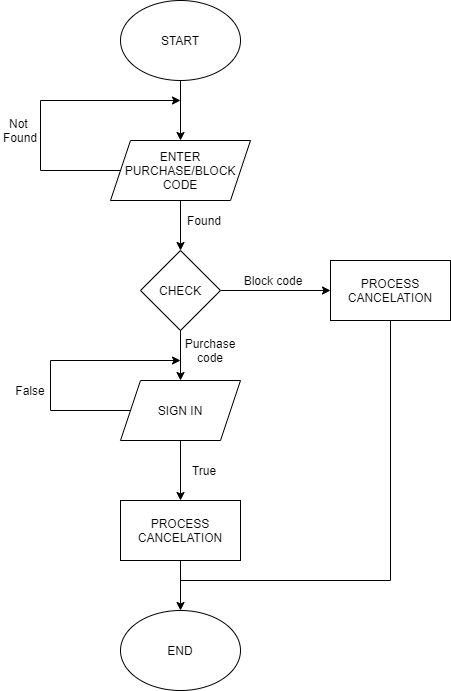

The diagram above was exported from draw.io. Its source (the exported page's mxGraphModel, read from the mxfile embedded in the PNG):
<mxGraphModel dx="1422" dy="705" grid="1" gridSize="10" guides="1" tooltips="1" connect="1" arrows="1" fold="1" page="1" pageScale="1" pageWidth="827" pageHeight="1169" math="0" shadow="0">
  <root>
    <mxCell id="Qh3TLtdUPWG5Dsw3rgvg-0" />
    <mxCell id="Qh3TLtdUPWG5Dsw3rgvg-1" parent="Qh3TLtdUPWG5Dsw3rgvg-0" />
    <mxCell id="FOI8MLRkHSnD-U6YYewr-3" value="" style="edgeStyle=orthogonalEdgeStyle;rounded=0;orthogonalLoop=1;jettySize=auto;html=1;" edge="1" parent="Qh3TLtdUPWG5Dsw3rgvg-1" source="FOI8MLRkHSnD-U6YYewr-0" target="FOI8MLRkHSnD-U6YYewr-2">
      <mxGeometry relative="1" as="geometry" />
    </mxCell>
    <mxCell id="FOI8MLRkHSnD-U6YYewr-0" value="START" style="ellipse;whiteSpace=wrap;html=1;" vertex="1" parent="Qh3TLtdUPWG5Dsw3rgvg-1">
      <mxGeometry x="350" y="80" width="120" height="80" as="geometry" />
    </mxCell>
    <mxCell id="FOI8MLRkHSnD-U6YYewr-1" value="END" style="ellipse;whiteSpace=wrap;html=1;" vertex="1" parent="Qh3TLtdUPWG5Dsw3rgvg-1">
      <mxGeometry x="350" y="690" width="120" height="80" as="geometry" />
    </mxCell>
    <mxCell id="FOI8MLRkHSnD-U6YYewr-5" value="" style="edgeStyle=orthogonalEdgeStyle;rounded=0;orthogonalLoop=1;jettySize=auto;html=1;" edge="1" parent="Qh3TLtdUPWG5Dsw3rgvg-1" source="FOI8MLRkHSnD-U6YYewr-2" target="FOI8MLRkHSnD-U6YYewr-4">
      <mxGeometry relative="1" as="geometry" />
    </mxCell>
    <mxCell id="FOI8MLRkHSnD-U6YYewr-2" value="ENTER PURCHASE/BLOCK CODE" style="shape=parallelogram;perimeter=parallelogramPerimeter;whiteSpace=wrap;html=1;fixedSize=1;" vertex="1" parent="Qh3TLtdUPWG5Dsw3rgvg-1">
      <mxGeometry x="340" y="220" width="140" height="60" as="geometry" />
    </mxCell>
    <mxCell id="FOI8MLRkHSnD-U6YYewr-22" value="" style="edgeStyle=orthogonalEdgeStyle;rounded=0;orthogonalLoop=1;jettySize=auto;html=1;" edge="1" parent="Qh3TLtdUPWG5Dsw3rgvg-1" source="FOI8MLRkHSnD-U6YYewr-4" target="FOI8MLRkHSnD-U6YYewr-21">
      <mxGeometry relative="1" as="geometry" />
    </mxCell>
    <mxCell id="FOI8MLRkHSnD-U6YYewr-4" value="CHECK" style="rhombus;whiteSpace=wrap;html=1;" vertex="1" parent="Qh3TLtdUPWG5Dsw3rgvg-1">
      <mxGeometry x="370" y="330" width="80" height="80" as="geometry" />
    </mxCell>
    <mxCell id="FOI8MLRkHSnD-U6YYewr-10" value="" style="endArrow=none;html=1;entryX=0;entryY=0.5;entryDx=0;entryDy=0;" edge="1" parent="Qh3TLtdUPWG5Dsw3rgvg-1" target="FOI8MLRkHSnD-U6YYewr-2">
      <mxGeometry width="50" height="50" relative="1" as="geometry">
        <mxPoint x="270" y="250" as="sourcePoint" />
        <mxPoint x="440" y="340" as="targetPoint" />
      </mxGeometry>
    </mxCell>
    <mxCell id="FOI8MLRkHSnD-U6YYewr-11" value="" style="endArrow=none;html=1;" edge="1" parent="Qh3TLtdUPWG5Dsw3rgvg-1">
      <mxGeometry width="50" height="50" relative="1" as="geometry">
        <mxPoint x="270" y="250" as="sourcePoint" />
        <mxPoint x="270" y="180" as="targetPoint" />
      </mxGeometry>
    </mxCell>
    <mxCell id="FOI8MLRkHSnD-U6YYewr-12" value="" style="endArrow=classic;html=1;" edge="1" parent="Qh3TLtdUPWG5Dsw3rgvg-1">
      <mxGeometry width="50" height="50" relative="1" as="geometry">
        <mxPoint x="270" y="180" as="sourcePoint" />
        <mxPoint x="410" y="180" as="targetPoint" />
      </mxGeometry>
    </mxCell>
    <mxCell id="FOI8MLRkHSnD-U6YYewr-13" value="Found&lt;span style=&quot;color: rgba(0 , 0 , 0 , 0) ; font-family: monospace ; font-size: 0px&quot;&gt;%3CmxGraphModel%3E%3Croot%3E%3CmxCell%20id%3D%220%22%2F%3E%3CmxCell%20id%3D%221%22%20parent%3D%220%22%2F%3E%3CmxCell%20id%3D%222%22%20value%3D%22True%22%20style%3D%22text%3Bhtml%3D1%3BstrokeColor%3Dnone%3BfillColor%3Dnone%3Balign%3Dcenter%3BverticalAlign%3Dmiddle%3BwhiteSpace%3Dwrap%3Brounded%3D0%3B%22%20vertex%3D%221%22%20parent%3D%221%22%3E%3CmxGeometry%20x%3D%22490%22%20y%3D%22470%22%20width%3D%2240%22%20height%3D%2220%22%20as%3D%22geometry%22%2F%3E%3C%2FmxCell%3E%3C%2Froot%3E%3C%2FmxGraphModel%3E&lt;/span&gt;" style="text;html=1;strokeColor=none;fillColor=none;align=center;verticalAlign=middle;whiteSpace=wrap;rounded=0;" vertex="1" parent="Qh3TLtdUPWG5Dsw3rgvg-1">
      <mxGeometry x="414" y="290" width="40" height="20" as="geometry" />
    </mxCell>
    <mxCell id="FOI8MLRkHSnD-U6YYewr-14" value="Not &lt;br&gt;Found&lt;span style=&quot;color: rgba(0 , 0 , 0 , 0) ; font-family: monospace ; font-size: 0px&quot;&gt;%3CmxGraphModel%3E%3Croot%3E%3CmxCell%20id%3D%220%22%2F%3E%3CmxCell%20id%3D%221%22%20parent%3D%220%22%2F%3E%3CmxCell%20id%3D%222%22%20value%3D%22True%22%20style%3D%22text%3Bhtml%3D1%3BstrokeColor%3Dnone%3BfillColor%3Dnone%3Balign%3Dcenter%3BverticalAlign%3Dmiddle%3BwhiteSpace%3Dwrap%3Brounded%3D0%3B%22%20vertex%3D%221%22%20parent%3D%221%22%3E%3CmxGeometry%20x%3D%22490%22%20y%3D%22470%22%20width%3D%2240%22%20height%3D%2220%22%20as%3D%22geometry%22%2F%3E%3C%2FmxCell%3E%3C%2Froot%3E%3C%2FmxGraphModel%3E&lt;/span&gt;" style="text;html=1;strokeColor=none;fillColor=none;align=center;verticalAlign=middle;whiteSpace=wrap;rounded=0;" vertex="1" parent="Qh3TLtdUPWG5Dsw3rgvg-1">
      <mxGeometry x="230" y="200" width="40" height="20" as="geometry" />
    </mxCell>
    <mxCell id="FOI8MLRkHSnD-U6YYewr-21" value="PROCESS CANCELATION" style="whiteSpace=wrap;html=1;" vertex="1" parent="Qh3TLtdUPWG5Dsw3rgvg-1">
      <mxGeometry x="560" y="340" width="120" height="60" as="geometry" />
    </mxCell>
    <mxCell id="FOI8MLRkHSnD-U6YYewr-23" value="Block code" style="text;html=1;strokeColor=none;fillColor=none;align=center;verticalAlign=middle;whiteSpace=wrap;rounded=0;" vertex="1" parent="Qh3TLtdUPWG5Dsw3rgvg-1">
      <mxGeometry x="470" y="350" width="66" height="20" as="geometry" />
    </mxCell>
    <mxCell id="UaXuhBd4ai-VpApLNL_1-0" value="Purchase code" style="text;html=1;strokeColor=none;fillColor=none;align=center;verticalAlign=middle;whiteSpace=wrap;rounded=0;" vertex="1" parent="Qh3TLtdUPWG5Dsw3rgvg-1">
      <mxGeometry x="420" y="420" width="40" height="20" as="geometry" />
    </mxCell>
    <mxCell id="UaXuhBd4ai-VpApLNL_1-9" value="" style="edgeStyle=orthogonalEdgeStyle;rounded=0;orthogonalLoop=1;jettySize=auto;html=1;" edge="1" parent="Qh3TLtdUPWG5Dsw3rgvg-1" source="UaXuhBd4ai-VpApLNL_1-1" target="UaXuhBd4ai-VpApLNL_1-8">
      <mxGeometry relative="1" as="geometry" />
    </mxCell>
    <mxCell id="UaXuhBd4ai-VpApLNL_1-1" value="SIGN IN" style="shape=parallelogram;perimeter=parallelogramPerimeter;whiteSpace=wrap;html=1;fixedSize=1;" vertex="1" parent="Qh3TLtdUPWG5Dsw3rgvg-1">
      <mxGeometry x="350" y="460" width="120" height="60" as="geometry" />
    </mxCell>
    <mxCell id="UaXuhBd4ai-VpApLNL_1-7" value="" style="endArrow=classic;html=1;exitX=0.5;exitY=1;exitDx=0;exitDy=0;entryX=0.5;entryY=0;entryDx=0;entryDy=0;" edge="1" parent="Qh3TLtdUPWG5Dsw3rgvg-1" source="FOI8MLRkHSnD-U6YYewr-4" target="UaXuhBd4ai-VpApLNL_1-1">
      <mxGeometry width="50" height="50" relative="1" as="geometry">
        <mxPoint x="390" y="380" as="sourcePoint" />
        <mxPoint x="440" y="330" as="targetPoint" />
      </mxGeometry>
    </mxCell>
    <mxCell id="UaXuhBd4ai-VpApLNL_1-10" value="" style="edgeStyle=orthogonalEdgeStyle;rounded=0;orthogonalLoop=1;jettySize=auto;html=1;" edge="1" parent="Qh3TLtdUPWG5Dsw3rgvg-1" source="UaXuhBd4ai-VpApLNL_1-8" target="FOI8MLRkHSnD-U6YYewr-1">
      <mxGeometry relative="1" as="geometry" />
    </mxCell>
    <mxCell id="UaXuhBd4ai-VpApLNL_1-8" value="&lt;span&gt;PROCESS CANCELATION&lt;/span&gt;" style="whiteSpace=wrap;html=1;" vertex="1" parent="Qh3TLtdUPWG5Dsw3rgvg-1">
      <mxGeometry x="350" y="580" width="120" height="60" as="geometry" />
    </mxCell>
    <mxCell id="UaXuhBd4ai-VpApLNL_1-11" value="" style="endArrow=none;html=1;entryX=0;entryY=0.5;entryDx=0;entryDy=0;" edge="1" parent="Qh3TLtdUPWG5Dsw3rgvg-1" target="UaXuhBd4ai-VpApLNL_1-1">
      <mxGeometry width="50" height="50" relative="1" as="geometry">
        <mxPoint x="280" y="490" as="sourcePoint" />
        <mxPoint x="440" y="520" as="targetPoint" />
      </mxGeometry>
    </mxCell>
    <mxCell id="UaXuhBd4ai-VpApLNL_1-12" value="True" style="text;html=1;strokeColor=none;fillColor=none;align=center;verticalAlign=middle;whiteSpace=wrap;rounded=0;" vertex="1" parent="Qh3TLtdUPWG5Dsw3rgvg-1">
      <mxGeometry x="414" y="540" width="40" height="20" as="geometry" />
    </mxCell>
    <mxCell id="UaXuhBd4ai-VpApLNL_1-13" value="" style="endArrow=none;html=1;" edge="1" parent="Qh3TLtdUPWG5Dsw3rgvg-1">
      <mxGeometry width="50" height="50" relative="1" as="geometry">
        <mxPoint x="280" y="490" as="sourcePoint" />
        <mxPoint x="280" y="440" as="targetPoint" />
      </mxGeometry>
    </mxCell>
    <mxCell id="UaXuhBd4ai-VpApLNL_1-14" value="" style="endArrow=classic;html=1;" edge="1" parent="Qh3TLtdUPWG5Dsw3rgvg-1">
      <mxGeometry width="50" height="50" relative="1" as="geometry">
        <mxPoint x="280" y="440" as="sourcePoint" />
        <mxPoint x="410" y="440" as="targetPoint" />
      </mxGeometry>
    </mxCell>
    <mxCell id="UaXuhBd4ai-VpApLNL_1-15" value="False" style="text;html=1;strokeColor=none;fillColor=none;align=center;verticalAlign=middle;whiteSpace=wrap;rounded=0;" vertex="1" parent="Qh3TLtdUPWG5Dsw3rgvg-1">
      <mxGeometry x="240" y="460" width="40" height="20" as="geometry" />
    </mxCell>
    <mxCell id="UaXuhBd4ai-VpApLNL_1-16" value="" style="endArrow=none;html=1;entryX=0.5;entryY=1;entryDx=0;entryDy=0;" edge="1" parent="Qh3TLtdUPWG5Dsw3rgvg-1" target="FOI8MLRkHSnD-U6YYewr-21">
      <mxGeometry width="50" height="50" relative="1" as="geometry">
        <mxPoint x="620" y="660" as="sourcePoint" />
        <mxPoint x="440" y="520" as="targetPoint" />
      </mxGeometry>
    </mxCell>
    <mxCell id="vy2rhLYiCwODUDTppSg6-0" value="" style="endArrow=none;html=1;" edge="1" parent="Qh3TLtdUPWG5Dsw3rgvg-1">
      <mxGeometry width="50" height="50" relative="1" as="geometry">
        <mxPoint x="620" y="660" as="sourcePoint" />
        <mxPoint x="410" y="660" as="targetPoint" />
      </mxGeometry>
    </mxCell>
  </root>
</mxGraphModel>